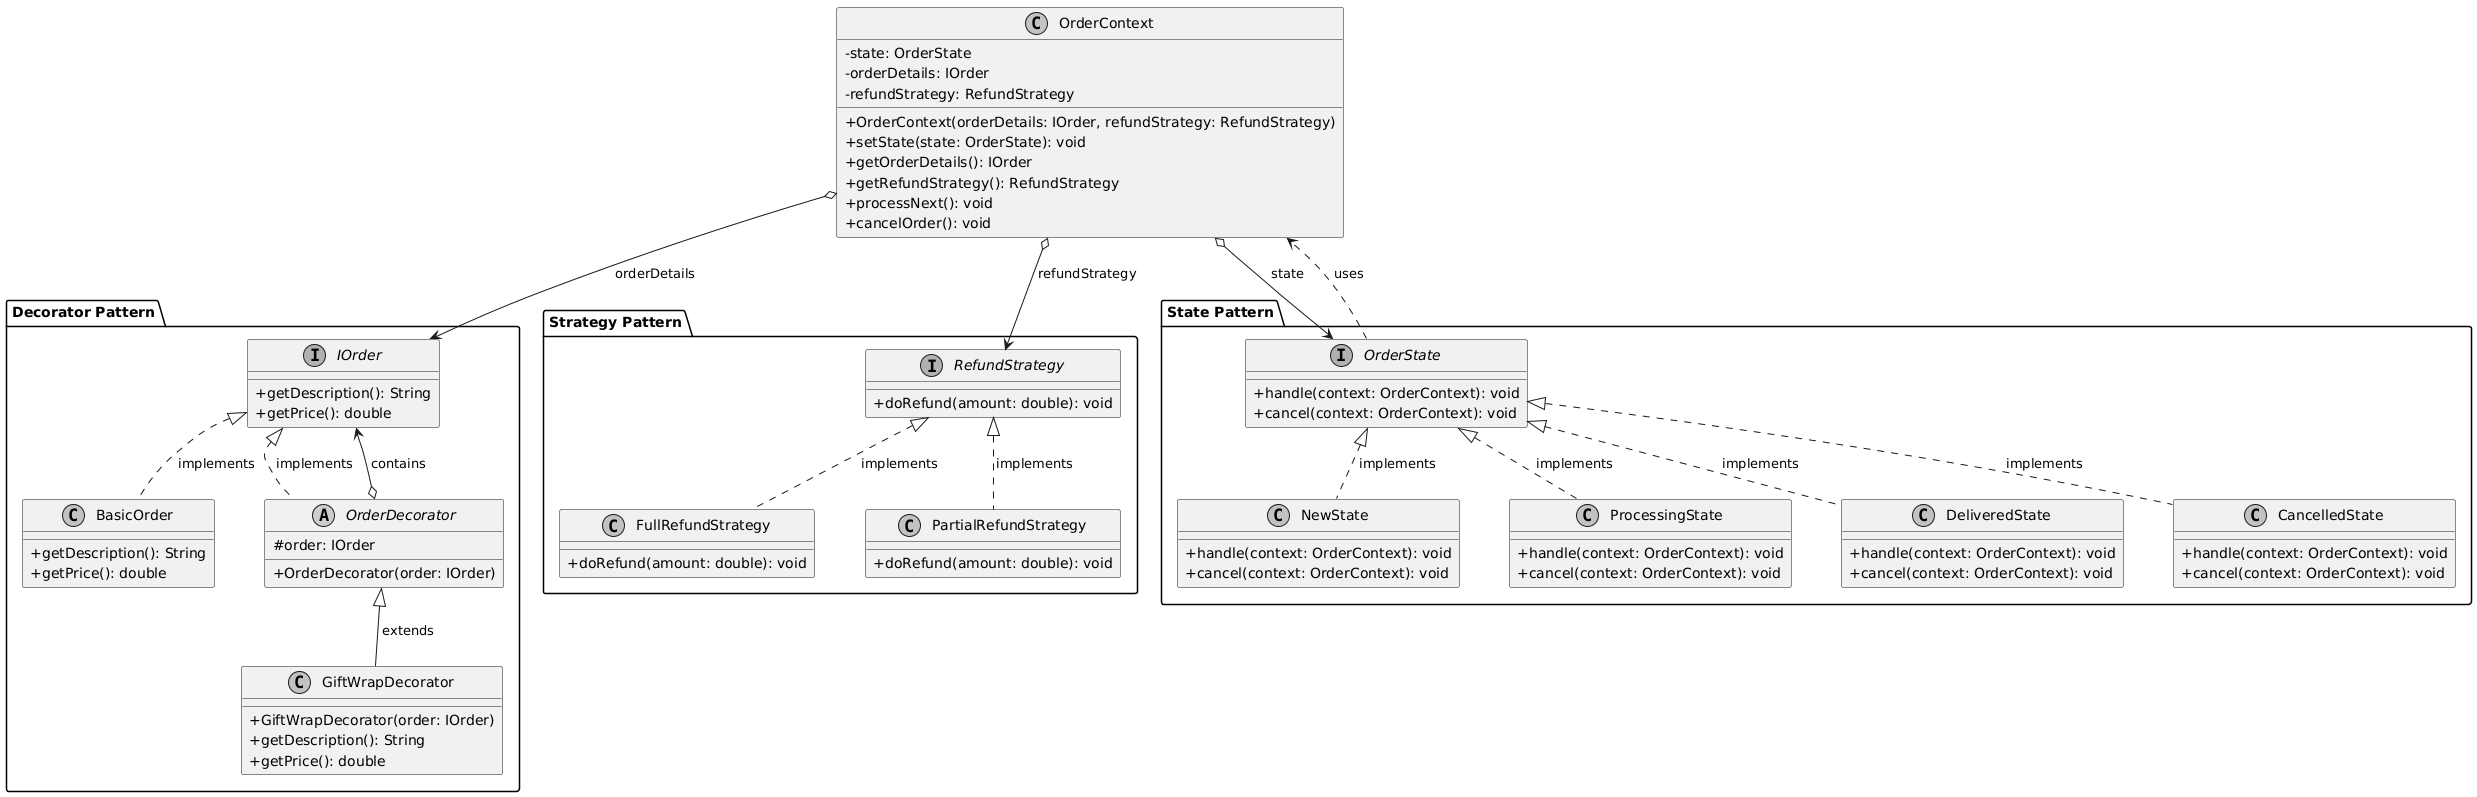

The diagram above was rendered by PlantUML. Its source (embedded in the PNG):
@startuml
skinparam classAttributeIconSize 0
skinparam monochrome true
skinparam padding 2
skinparam nodesep 50
skinparam ranksep 50

' ==========================================
' 1. DECORATOR PATTERN (Thông tin đơn hàng)
' ==========================================
package "Decorator Pattern" {
    interface IOrder {
        + getDescription(): String
        + getPrice(): double
    }

    class BasicOrder {
        + getDescription(): String
        + getPrice(): double
    }

    abstract class OrderDecorator {
        # order: IOrder
        + OrderDecorator(order: IOrder)
    }

    class GiftWrapDecorator {
        + GiftWrapDecorator(order: IOrder)
        + getDescription(): String
        + getPrice(): double
    }

    IOrder <|.. BasicOrder : implements
    IOrder <|.. OrderDecorator : implements
    OrderDecorator o--> IOrder : contains
    OrderDecorator <|-- GiftWrapDecorator : extends
}

' ==========================================
' 2. STRATEGY PATTERN (Chiến lược hoàn tiền)
' ==========================================
package "Strategy Pattern" {
    interface RefundStrategy {
        + doRefund(amount: double): void
    }

    class FullRefundStrategy {
        + doRefund(amount: double): void
    }

    class PartialRefundStrategy {
        + doRefund(amount: double): void
    }

    RefundStrategy <|.. FullRefundStrategy : implements
    RefundStrategy <|.. PartialRefundStrategy : implements
}

' ==========================================
' 3. STATE PATTERN (Trạng thái đơn hàng)
' ==========================================
package "State Pattern" {
    interface OrderState {
        + handle(context: OrderContext): void
        + cancel(context: OrderContext): void
    }

    class NewState {
        + handle(context: OrderContext): void
        + cancel(context: OrderContext): void
    }

    class ProcessingState {
        + handle(context: OrderContext): void
        + cancel(context: OrderContext): void
    }

    class DeliveredState {
        + handle(context: OrderContext): void
        + cancel(context: OrderContext): void
    }

    class CancelledState {
        + handle(context: OrderContext): void
        + cancel(context: OrderContext): void
    }

    OrderState <|.. NewState : implements
    OrderState <|.. ProcessingState : implements
    OrderState <|.. DeliveredState : implements
    OrderState <|.. CancelledState : implements
}

' ==========================================
' 4. CONTEXT (Lớp trung tâm)
' ==========================================
class OrderContext {
    - state: OrderState
    - orderDetails: IOrder
    - refundStrategy: RefundStrategy
    + OrderContext(orderDetails: IOrder, refundStrategy: RefundStrategy)
    + setState(state: OrderState): void
    + getOrderDetails(): IOrder
    + getRefundStrategy(): RefundStrategy
    + processNext(): void
    + cancelOrder(): void
}

' Mối quan hệ giữa Context và các Patterns
OrderContext o--> OrderState : state
OrderContext o--> IOrder : orderDetails
OrderContext o--> RefundStrategy : refundStrategy

' Dependency từ State ngược lại Context để chuyển đổi trạng thái
OrderState ..> OrderContext : uses
@enduml